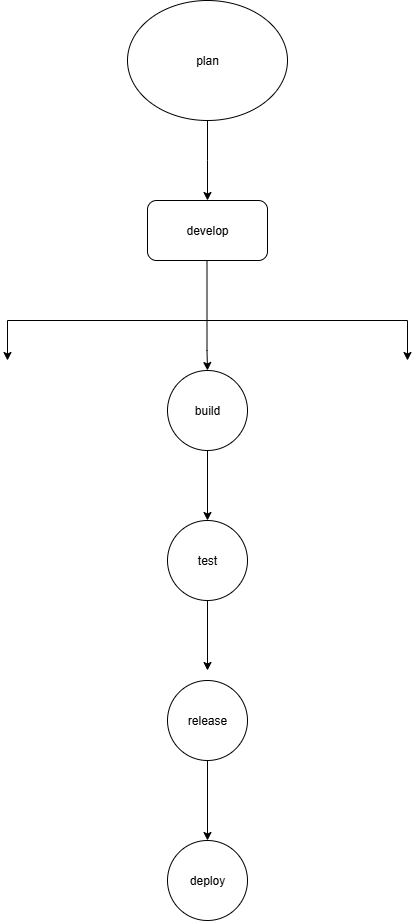

The diagram above was exported from draw.io. Its source (the exported page's mxGraphModel, read from the mxfile embedded in the PNG):
<mxGraphModel dx="1042" dy="527" grid="1" gridSize="10" guides="1" tooltips="1" connect="1" arrows="1" fold="1" page="1" pageScale="1" pageWidth="850" pageHeight="1100" math="0" shadow="0">
  <root>
    <mxCell id="0" />
    <mxCell id="1" parent="0" />
    <mxCell id="hNrnvwFXd52be6tjbstz-1" value="plan" style="ellipse;whiteSpace=wrap;html=1;" vertex="1" parent="1">
      <mxGeometry x="360" y="40" width="160" height="120" as="geometry" />
    </mxCell>
    <mxCell id="hNrnvwFXd52be6tjbstz-4" value="" style="endArrow=classic;html=1;rounded=0;exitX=0.5;exitY=1;exitDx=0;exitDy=0;" edge="1" parent="1" source="hNrnvwFXd52be6tjbstz-1">
      <mxGeometry width="50" height="50" relative="1" as="geometry">
        <mxPoint x="330" y="190" as="sourcePoint" />
        <mxPoint x="440" y="240" as="targetPoint" />
        <Array as="points">
          <mxPoint x="440" y="200" />
        </Array>
      </mxGeometry>
    </mxCell>
    <mxCell id="hNrnvwFXd52be6tjbstz-5" value="develop" style="rounded=1;whiteSpace=wrap;html=1;" vertex="1" parent="1">
      <mxGeometry x="380" y="240" width="120" height="60" as="geometry" />
    </mxCell>
    <mxCell id="hNrnvwFXd52be6tjbstz-6" value="" style="endArrow=none;html=1;rounded=0;" edge="1" parent="1">
      <mxGeometry width="50" height="50" relative="1" as="geometry">
        <mxPoint x="439.5" y="360" as="sourcePoint" />
        <mxPoint x="439.5" y="300" as="targetPoint" />
      </mxGeometry>
    </mxCell>
    <mxCell id="hNrnvwFXd52be6tjbstz-7" value="" style="endArrow=none;html=1;rounded=0;" edge="1" parent="1">
      <mxGeometry width="50" height="50" relative="1" as="geometry">
        <mxPoint x="240" y="360" as="sourcePoint" />
        <mxPoint x="640" y="360" as="targetPoint" />
        <Array as="points" />
      </mxGeometry>
    </mxCell>
    <mxCell id="hNrnvwFXd52be6tjbstz-8" value="" style="endArrow=classic;html=1;rounded=0;" edge="1" parent="1">
      <mxGeometry width="50" height="50" relative="1" as="geometry">
        <mxPoint x="240" y="360" as="sourcePoint" />
        <mxPoint x="240" y="400" as="targetPoint" />
      </mxGeometry>
    </mxCell>
    <mxCell id="hNrnvwFXd52be6tjbstz-9" value="" style="endArrow=classic;html=1;rounded=0;" edge="1" parent="1">
      <mxGeometry width="50" height="50" relative="1" as="geometry">
        <mxPoint x="439.5" y="360" as="sourcePoint" />
        <mxPoint x="440" y="410" as="targetPoint" />
        <Array as="points">
          <mxPoint x="439.5" y="390" />
        </Array>
      </mxGeometry>
    </mxCell>
    <mxCell id="hNrnvwFXd52be6tjbstz-10" value="" style="endArrow=classic;html=1;rounded=0;" edge="1" parent="1">
      <mxGeometry width="50" height="50" relative="1" as="geometry">
        <mxPoint x="640" y="360" as="sourcePoint" />
        <mxPoint x="640" y="400" as="targetPoint" />
      </mxGeometry>
    </mxCell>
    <mxCell id="hNrnvwFXd52be6tjbstz-11" value="build" style="ellipse;whiteSpace=wrap;html=1;aspect=fixed;" vertex="1" parent="1">
      <mxGeometry x="400" y="410" width="80" height="80" as="geometry" />
    </mxCell>
    <mxCell id="hNrnvwFXd52be6tjbstz-12" value="test" style="ellipse;whiteSpace=wrap;html=1;aspect=fixed;" vertex="1" parent="1">
      <mxGeometry x="400" y="560" width="80" height="80" as="geometry" />
    </mxCell>
    <mxCell id="hNrnvwFXd52be6tjbstz-13" value="release" style="ellipse;whiteSpace=wrap;html=1;aspect=fixed;" vertex="1" parent="1">
      <mxGeometry x="400" y="720" width="80" height="80" as="geometry" />
    </mxCell>
    <mxCell id="hNrnvwFXd52be6tjbstz-14" value="deploy" style="ellipse;whiteSpace=wrap;html=1;aspect=fixed;" vertex="1" parent="1">
      <mxGeometry x="400" y="880" width="80" height="80" as="geometry" />
    </mxCell>
    <mxCell id="hNrnvwFXd52be6tjbstz-15" value="" style="endArrow=classic;html=1;rounded=0;exitX=0.5;exitY=1;exitDx=0;exitDy=0;entryX=0.5;entryY=0;entryDx=0;entryDy=0;" edge="1" parent="1" source="hNrnvwFXd52be6tjbstz-11" target="hNrnvwFXd52be6tjbstz-12">
      <mxGeometry width="50" height="50" relative="1" as="geometry">
        <mxPoint x="400" y="620" as="sourcePoint" />
        <mxPoint x="450" y="570" as="targetPoint" />
      </mxGeometry>
    </mxCell>
    <mxCell id="hNrnvwFXd52be6tjbstz-16" value="" style="endArrow=classic;html=1;rounded=0;exitX=0.5;exitY=1;exitDx=0;exitDy=0;entryX=0.5;entryY=0;entryDx=0;entryDy=0;" edge="1" parent="1" source="hNrnvwFXd52be6tjbstz-13" target="hNrnvwFXd52be6tjbstz-14">
      <mxGeometry width="50" height="50" relative="1" as="geometry">
        <mxPoint x="400" y="1000" as="sourcePoint" />
        <mxPoint x="450" y="950" as="targetPoint" />
      </mxGeometry>
    </mxCell>
    <mxCell id="hNrnvwFXd52be6tjbstz-17" value="" style="endArrow=classic;html=1;rounded=0;exitX=0.5;exitY=1;exitDx=0;exitDy=0;" edge="1" parent="1" source="hNrnvwFXd52be6tjbstz-12">
      <mxGeometry width="50" height="50" relative="1" as="geometry">
        <mxPoint x="400" y="830" as="sourcePoint" />
        <mxPoint x="440" y="710" as="targetPoint" />
      </mxGeometry>
    </mxCell>
  </root>
</mxGraphModel>